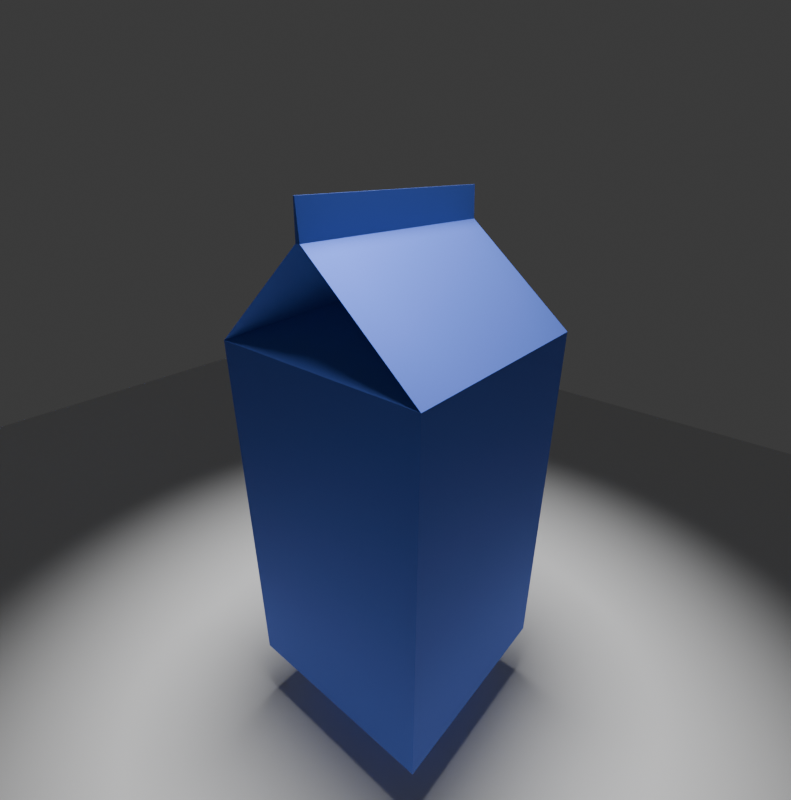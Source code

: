 # Source: Untitled.blend  (saved by Blender 4.4.30; exported with 4.5.12 LTS)
import bpy
from mathutils import Matrix  # noqa: F401  (used for matrix-valued properties, if any)

bpy.ops.wm.read_factory_settings(use_empty=True)
scene = bpy.context.scene
scene.name = 'Scene'

# ---- collections
col_collection = bpy.data.collections.new('Collection'); scene.collection.children.link(col_collection)

# ---- materials (node trees are filled in below, after node groups)
mat_material_001 = bpy.data.materials.new('Material.001')

# ---- material node trees
mat_material_001.use_nodes = True; mat_material_001.node_tree.nodes.clear()
_N = mat_material_001.node_tree.nodes; _L = mat_material_001.node_tree.links
n0 = _N.new('ShaderNodeBsdfPrincipled'); n0.name = 'Principled BSDF'; n0.location = (10, 300)
n0.inputs[0].default_value = (0.1637, 0.2626, 0.8014, 1.0)
n0.inputs[1].default_value = 1.0
n0.inputs[2].default_value = 0.78
n1 = _N.new('ShaderNodeOutputMaterial'); n1.name = 'Material Output'; n1.location = (300, 300)
_L.new(n0.outputs[0], n1.inputs[0])
n1.is_active_output = True

# ---- world
world_world = bpy.data.worlds.new('World'); scene.world = world_world
world_world.use_nodes = True; world_world.node_tree.nodes.clear()
_N = world_world.node_tree.nodes; _L = world_world.node_tree.links
n0 = _N.new('ShaderNodeOutputWorld'); n0.name = 'World Output'; n0.location = (300, 300)
n1 = _N.new('ShaderNodeBackground'); n1.name = 'Background'; n1.location = (10, 300)
n1.inputs[0].default_value = (0.05088, 0.05088, 0.05088, 1.0)
_L.new(n1.outputs[0], n0.inputs[0])
n0.is_active_output = True
world_world.color = (0.05088, 0.05088, 0.05088)
world_world.sun_shadow_jitter_overblur = 0.0

# ---- cameras
cam_camera_001 = bpy.data.cameras.new('Camera.001')
cam_camera_001.lens = 23.0
cam_camera_001.dof.use_dof = True

# ---- lights
light_spot = bpy.data.lights.new('Spot', 'SPOT')
light_spot.energy = 1e+04
light_spot.shadow_soft_size = 2.285

# ---- meshes
me_cube_003 = bpy.data.meshes.new('Cube.003')
me_cube_003.from_pydata([(-1.0, -1.0, -1.0), (-1.0, -1.0, 1.0), (-1.0, 1.0, -1.0), (-1.0, 1.0, 1.0), (1.0, -1.0, -1.0), (1.0, -1.0, 1.0), (1.0, 1.0, -1.0), (1.0, 1.0, 1.0), (-0.02058, -0.9872, 1.481), (-0.02058, 0.9872, 1.481), (0.02058, -0.9872, 1.481), (0.02058, 0.9872, 1.481), (-0.0119, -0.9794, 1.641), (-0.0119, 0.995, 1.641), (-0.001361, -0.9794, 1.641), (-0.001361, 0.995, 1.641), (2.98e-08, -0.6404, 1.24), (-2.98e-08, 0.6404, 1.24)], [], [(0, 1, 3, 2), (2, 3, 7, 6), (6, 7, 5, 4), (4, 5, 1, 0), (2, 6, 4, 0), (5, 7, 11, 10), (8, 10, 14, 12), (3, 1, 8, 9), (15, 13, 12, 14), (11, 9, 13, 15), (10, 11, 15, 14), (9, 8, 12, 13), (1, 5, 16), (5, 10, 16), (10, 8, 16), (8, 1, 16), (7, 3, 17), (3, 9, 17), (9, 11, 17), (11, 7, 17)])
_uv = me_cube_003.uv_layers.new(name='UVMap')
_uv.uv.foreach_set('vector', [0.375, 0.0, 0.625, 0.0, 0.625, 0.25, 0.375, 0.25, 0.375, 0.25, 0.625, 0.25, 0.625, 0.5, 0.375, 0.5, 0.375, 0.5, 0.625, 0.5, 0.625, 0.75, 0.375, 0.75, 0.375, 0.75, 0.625, 0.75, 0.625, 1.0, 0.375, 1.0, 0.125, 0.5, 0.375, 0.5, 0.375, 0.75, 0.125, 0.75, 0.625, 0.75, 0.625, 0.5, 0.625, 0.5, 0.625, 0.75, 0.625, 1.0, 0.625, 0.75, 0.625, 0.75, 0.625, 1.0, 0.625, 0.25, 0.625, 0.0, 0.625, 0.0, 0.625, 0.25, 0.625, 0.5, 0.875, 0.5, 0.875, 0.75, 0.625, 0.75, 0.625, 0.5, 0.625, 0.25, 0.625, 0.25, 0.625, 0.5, 0.625, 0.75, 0.625, 0.5, 0.625, 0.5, 0.625, 0.75, 0.625, 0.25, 0.625, 0.0, 0.625, 0.0, 0.625, 0.25, 0.625, 1.0, 0.625, 0.75, 0.625, 0.9686, 0.625, 0.75, 0.625, 0.75, 0.625, 0.7814, 0.625, 0.75, 0.625, 1.0, 0.625, 0.878, 0.625, 1.0, 0.625, 1.0, 0.625, 0.872, 0.625, 0.5, 0.625, 0.25, 0.625, 0.4631, 0.625, 0.25, 0.625, 0.25, 0.625, 0.2869, 0.625, 0.25, 0.625, 0.5, 0.625, 0.3811, 0.625, 0.5, 0.625, 0.5, 0.625, 0.3689])
me_cube_003.materials.append(mat_material_001)
me_cube_003.update()
me_plane = bpy.data.meshes.new('Plane')
me_plane.from_pydata([(-1.0, -1.0, 0.0), (1.0, -1.0, 0.0), (-1.0, 1.0, 0.0), (1.0, 1.0, 0.0)], [], [(0, 1, 3, 2)])
_uv = me_plane.uv_layers.new(name='UVMap')
_uv.uv.foreach_set('vector', [0.0, 0.0, 1.0, 0.0, 1.0, 1.0, 0.0, 1.0])
me_plane.update()

# ---- objects
ob_cube = bpy.data.objects.new('Cube', me_cube_003)
ob_camera = bpy.data.objects.new('Camera', cam_camera_001)
ob_plane = bpy.data.objects.new('Plane', me_plane)
ob_spot = bpy.data.objects.new('Spot', light_spot)

# ---- transforms, parenting, visibility, modifiers, constraints
ob_cube.location = (0.0, 0.0, 0.0)
ob_cube.scale = (1.547, 1.547, 2.7)
ob_camera.location = (-3.995, 4.765, 4.734)
ob_camera.rotation_euler = (1.13, -4.632e-07, -2.435)
ob_plane.location = (3.546, -0.7974, -3.772)
ob_plane.scale = (13.25, 13.25, 13.25)
ob_spot.location = (0.0, 0.0, 12.69)
cam_camera_001.dof.focus_object = ob_cube

# ---- collection membership
col_collection.objects.link(ob_cube)
col_collection.objects.link(ob_camera)
col_collection.objects.link(ob_plane)
col_collection.objects.link(ob_spot)

# ---- scene / render settings (as saved in the file)
scene.camera = ob_camera
scene.frame_start = 1; scene.frame_end = 250; scene.frame_set(1)
scene.render.engine = 'BLENDER_EEVEE_NEXT'
scene.render.resolution_y = 1941
bpy.context.view_layer.update()
